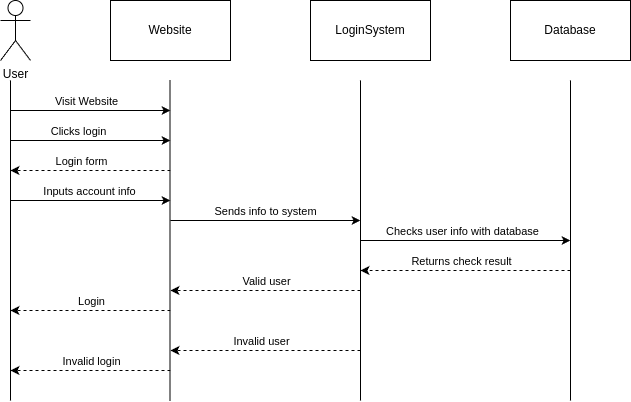

The diagram above was exported from draw.io. Its source (the exported page's mxGraphModel, read from the mxfile embedded in the PNG):
<mxGraphModel dx="1434" dy="826" grid="1" gridSize="10" guides="1" tooltips="1" connect="1" arrows="1" fold="1" page="1" pageScale="1" pageWidth="850" pageHeight="1100" math="0" shadow="0">
  <root>
    <mxCell id="0" />
    <mxCell id="1" parent="0" />
    <mxCell id="lvHQ6d1GwUIYxAVFnvqB-1" value="User&lt;div&gt;&lt;br&gt;&lt;/div&gt;" style="shape=umlActor;verticalLabelPosition=bottom;verticalAlign=top;html=1;outlineConnect=0;" vertex="1" parent="1">
      <mxGeometry x="90" y="200" width="30" height="60" as="geometry" />
    </mxCell>
    <mxCell id="lvHQ6d1GwUIYxAVFnvqB-2" value="" style="endArrow=none;html=1;rounded=0;" edge="1" parent="1">
      <mxGeometry width="50" height="50" relative="1" as="geometry">
        <mxPoint x="100" y="600" as="sourcePoint" />
        <mxPoint x="100" y="280" as="targetPoint" />
      </mxGeometry>
    </mxCell>
    <mxCell id="lvHQ6d1GwUIYxAVFnvqB-4" value="Website" style="rounded=0;whiteSpace=wrap;html=1;" vertex="1" parent="1">
      <mxGeometry x="200" y="200" width="120" height="60" as="geometry" />
    </mxCell>
    <mxCell id="lvHQ6d1GwUIYxAVFnvqB-5" value="LoginSystem" style="rounded=0;whiteSpace=wrap;html=1;" vertex="1" parent="1">
      <mxGeometry x="400" y="200" width="120" height="60" as="geometry" />
    </mxCell>
    <mxCell id="lvHQ6d1GwUIYxAVFnvqB-6" value="Database" style="rounded=0;whiteSpace=wrap;html=1;" vertex="1" parent="1">
      <mxGeometry x="600" y="200" width="120" height="60" as="geometry" />
    </mxCell>
    <mxCell id="lvHQ6d1GwUIYxAVFnvqB-7" value="" style="endArrow=none;html=1;rounded=0;" edge="1" parent="1">
      <mxGeometry width="50" height="50" relative="1" as="geometry">
        <mxPoint x="259.5" y="600" as="sourcePoint" />
        <mxPoint x="259.5" y="280" as="targetPoint" />
      </mxGeometry>
    </mxCell>
    <mxCell id="lvHQ6d1GwUIYxAVFnvqB-8" value="" style="endArrow=none;html=1;rounded=0;" edge="1" parent="1">
      <mxGeometry width="50" height="50" relative="1" as="geometry">
        <mxPoint x="450" y="600" as="sourcePoint" />
        <mxPoint x="450" y="280" as="targetPoint" />
      </mxGeometry>
    </mxCell>
    <mxCell id="lvHQ6d1GwUIYxAVFnvqB-9" value="" style="endArrow=none;html=1;rounded=0;" edge="1" parent="1">
      <mxGeometry width="50" height="50" relative="1" as="geometry">
        <mxPoint x="660" y="600" as="sourcePoint" />
        <mxPoint x="660" y="280" as="targetPoint" />
      </mxGeometry>
    </mxCell>
    <mxCell id="lvHQ6d1GwUIYxAVFnvqB-11" value="" style="endArrow=classic;html=1;rounded=0;" edge="1" parent="1">
      <mxGeometry width="50" height="50" relative="1" as="geometry">
        <mxPoint x="100" y="310" as="sourcePoint" />
        <mxPoint x="260" y="310" as="targetPoint" />
      </mxGeometry>
    </mxCell>
    <mxCell id="lvHQ6d1GwUIYxAVFnvqB-12" value="Visit Website" style="edgeLabel;html=1;align=center;verticalAlign=middle;resizable=0;points=[];" vertex="1" connectable="0" parent="lvHQ6d1GwUIYxAVFnvqB-11">
      <mxGeometry x="-0.0625" y="-1" relative="1" as="geometry">
        <mxPoint y="-11" as="offset" />
      </mxGeometry>
    </mxCell>
    <mxCell id="lvHQ6d1GwUIYxAVFnvqB-13" value="" style="endArrow=classic;html=1;rounded=0;" edge="1" parent="1">
      <mxGeometry width="50" height="50" relative="1" as="geometry">
        <mxPoint x="100" y="340" as="sourcePoint" />
        <mxPoint x="260" y="340" as="targetPoint" />
      </mxGeometry>
    </mxCell>
    <mxCell id="lvHQ6d1GwUIYxAVFnvqB-14" value="Clicks login" style="edgeLabel;html=1;align=center;verticalAlign=middle;resizable=0;points=[];" vertex="1" connectable="0" parent="lvHQ6d1GwUIYxAVFnvqB-13">
      <mxGeometry x="-0.1625" relative="1" as="geometry">
        <mxPoint y="-10" as="offset" />
      </mxGeometry>
    </mxCell>
    <mxCell id="lvHQ6d1GwUIYxAVFnvqB-16" value="" style="endArrow=classic;html=1;rounded=0;dashed=1;" edge="1" parent="1">
      <mxGeometry width="50" height="50" relative="1" as="geometry">
        <mxPoint x="260" y="370" as="sourcePoint" />
        <mxPoint x="100" y="370" as="targetPoint" />
      </mxGeometry>
    </mxCell>
    <mxCell id="lvHQ6d1GwUIYxAVFnvqB-17" value="Login form" style="edgeLabel;html=1;align=center;verticalAlign=middle;resizable=0;points=[];" vertex="1" connectable="0" parent="lvHQ6d1GwUIYxAVFnvqB-16">
      <mxGeometry x="0.0875" y="-2" relative="1" as="geometry">
        <mxPoint x="-3" y="-8" as="offset" />
      </mxGeometry>
    </mxCell>
    <mxCell id="lvHQ6d1GwUIYxAVFnvqB-18" value="" style="endArrow=classic;html=1;rounded=0;" edge="1" parent="1">
      <mxGeometry width="50" height="50" relative="1" as="geometry">
        <mxPoint x="100" y="400" as="sourcePoint" />
        <mxPoint x="260" y="400" as="targetPoint" />
      </mxGeometry>
    </mxCell>
    <mxCell id="lvHQ6d1GwUIYxAVFnvqB-19" value="Inputs account info" style="edgeLabel;html=1;align=center;verticalAlign=middle;resizable=0;points=[];" vertex="1" connectable="0" parent="lvHQ6d1GwUIYxAVFnvqB-18">
      <mxGeometry x="-0.025" y="1" relative="1" as="geometry">
        <mxPoint y="-9" as="offset" />
      </mxGeometry>
    </mxCell>
    <mxCell id="lvHQ6d1GwUIYxAVFnvqB-20" value="" style="endArrow=classic;html=1;rounded=0;" edge="1" parent="1">
      <mxGeometry width="50" height="50" relative="1" as="geometry">
        <mxPoint x="260" y="420" as="sourcePoint" />
        <mxPoint x="450" y="420" as="targetPoint" />
      </mxGeometry>
    </mxCell>
    <mxCell id="lvHQ6d1GwUIYxAVFnvqB-21" value="Sends info to system" style="edgeLabel;html=1;align=center;verticalAlign=middle;resizable=0;points=[];" vertex="1" connectable="0" parent="lvHQ6d1GwUIYxAVFnvqB-20">
      <mxGeometry x="-0.0105" y="2" relative="1" as="geometry">
        <mxPoint y="-8" as="offset" />
      </mxGeometry>
    </mxCell>
    <mxCell id="lvHQ6d1GwUIYxAVFnvqB-22" value="" style="endArrow=classic;html=1;rounded=0;" edge="1" parent="1">
      <mxGeometry width="50" height="50" relative="1" as="geometry">
        <mxPoint x="450" y="440" as="sourcePoint" />
        <mxPoint x="660" y="440" as="targetPoint" />
      </mxGeometry>
    </mxCell>
    <mxCell id="lvHQ6d1GwUIYxAVFnvqB-23" value="Checks user info with database" style="edgeLabel;html=1;align=center;verticalAlign=middle;resizable=0;points=[];" vertex="1" connectable="0" parent="lvHQ6d1GwUIYxAVFnvqB-22">
      <mxGeometry x="-0.0381" y="1" relative="1" as="geometry">
        <mxPoint y="-9" as="offset" />
      </mxGeometry>
    </mxCell>
    <mxCell id="lvHQ6d1GwUIYxAVFnvqB-24" value="" style="endArrow=classic;html=1;rounded=0;dashed=1;" edge="1" parent="1">
      <mxGeometry width="50" height="50" relative="1" as="geometry">
        <mxPoint x="660" y="470" as="sourcePoint" />
        <mxPoint x="450" y="470" as="targetPoint" />
      </mxGeometry>
    </mxCell>
    <mxCell id="lvHQ6d1GwUIYxAVFnvqB-25" value="Returns check result" style="edgeLabel;html=1;align=center;verticalAlign=middle;resizable=0;points=[];" vertex="1" connectable="0" parent="lvHQ6d1GwUIYxAVFnvqB-24">
      <mxGeometry x="0.019" y="3" relative="1" as="geometry">
        <mxPoint x="-3" y="-13" as="offset" />
      </mxGeometry>
    </mxCell>
    <mxCell id="lvHQ6d1GwUIYxAVFnvqB-26" value="" style="endArrow=classic;html=1;rounded=0;dashed=1;" edge="1" parent="1">
      <mxGeometry width="50" height="50" relative="1" as="geometry">
        <mxPoint x="450" y="490" as="sourcePoint" />
        <mxPoint x="260" y="490" as="targetPoint" />
      </mxGeometry>
    </mxCell>
    <mxCell id="lvHQ6d1GwUIYxAVFnvqB-27" value="Valid user" style="edgeLabel;html=1;align=center;verticalAlign=middle;resizable=0;points=[];" vertex="1" connectable="0" parent="lvHQ6d1GwUIYxAVFnvqB-26">
      <mxGeometry relative="1" as="geometry">
        <mxPoint y="-10" as="offset" />
      </mxGeometry>
    </mxCell>
    <mxCell id="lvHQ6d1GwUIYxAVFnvqB-28" value="" style="endArrow=classic;html=1;rounded=0;dashed=1;" edge="1" parent="1">
      <mxGeometry width="50" height="50" relative="1" as="geometry">
        <mxPoint x="260" y="510" as="sourcePoint" />
        <mxPoint x="100" y="510" as="targetPoint" />
      </mxGeometry>
    </mxCell>
    <mxCell id="lvHQ6d1GwUIYxAVFnvqB-29" value="Login" style="edgeLabel;html=1;align=center;verticalAlign=middle;resizable=0;points=[];" vertex="1" connectable="0" parent="lvHQ6d1GwUIYxAVFnvqB-28">
      <mxGeometry x="-0.275" y="5" relative="1" as="geometry">
        <mxPoint x="-22" y="-15" as="offset" />
      </mxGeometry>
    </mxCell>
    <mxCell id="lvHQ6d1GwUIYxAVFnvqB-30" value="" style="endArrow=classic;html=1;rounded=0;dashed=1;" edge="1" parent="1">
      <mxGeometry width="50" height="50" relative="1" as="geometry">
        <mxPoint x="450" y="550" as="sourcePoint" />
        <mxPoint x="260" y="550" as="targetPoint" />
      </mxGeometry>
    </mxCell>
    <mxCell id="lvHQ6d1GwUIYxAVFnvqB-31" value="Invalid user" style="edgeLabel;html=1;align=center;verticalAlign=middle;resizable=0;points=[];" vertex="1" connectable="0" parent="lvHQ6d1GwUIYxAVFnvqB-30">
      <mxGeometry x="-0.0632" y="1" relative="1" as="geometry">
        <mxPoint x="-11" y="-11" as="offset" />
      </mxGeometry>
    </mxCell>
    <mxCell id="lvHQ6d1GwUIYxAVFnvqB-32" value="" style="endArrow=classic;html=1;rounded=0;dashed=1;" edge="1" parent="1">
      <mxGeometry width="50" height="50" relative="1" as="geometry">
        <mxPoint x="260" y="570" as="sourcePoint" />
        <mxPoint x="100" y="570" as="targetPoint" />
      </mxGeometry>
    </mxCell>
    <mxCell id="lvHQ6d1GwUIYxAVFnvqB-33" value="Invalid login" style="edgeLabel;html=1;align=center;verticalAlign=middle;resizable=0;points=[];" vertex="1" connectable="0" parent="lvHQ6d1GwUIYxAVFnvqB-32">
      <mxGeometry x="0.0875" relative="1" as="geometry">
        <mxPoint x="7" y="-10" as="offset" />
      </mxGeometry>
    </mxCell>
  </root>
</mxGraphModel>